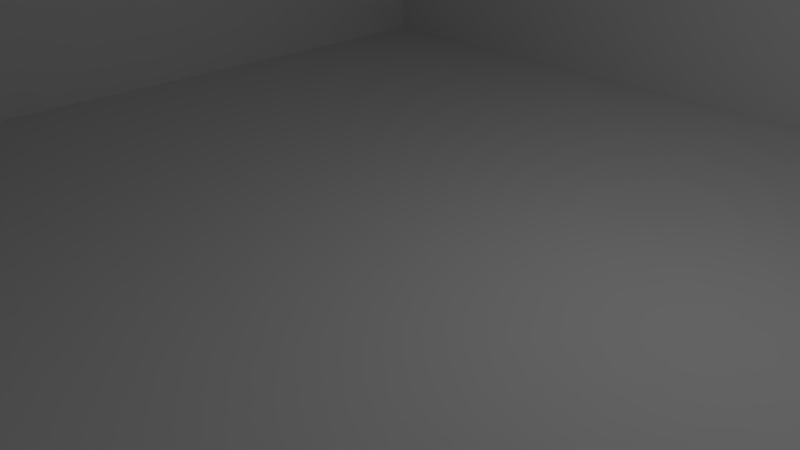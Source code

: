 # Source: legendarySwordRoom.blend  (saved by Blender 2.78.0; exported with 4.5.12 LTS)
import bpy
from mathutils import Matrix  # noqa: F401  (used for matrix-valued properties, if any)

bpy.ops.wm.read_factory_settings(use_empty=True)
scene = bpy.context.scene
scene.name = 'Scene'

# ---- collections
col_collection_1 = bpy.data.collections.new('Collection 1'); scene.collection.children.link(col_collection_1)

# ---- materials (node trees are filled in below, after node groups)
mat_material = bpy.data.materials.new('Material')
mat_material.alpha_threshold = 0.0
mat_material.use_transparent_shadow = False
mat_material.roughness = 0.5
mat_material.line_color = (0.0, 0.0, 0.0, 1.0)

# ---- material node trees

# ---- world
world_world = bpy.data.worlds.new('World'); scene.world = world_world
world_world.color = (0.05088, 0.05088, 0.05088)
world_world.use_sun_shadow = False
world_world.sun_shadow_jitter_overblur = 0.0
world_world.cycles.sampling_method = 'MANUAL'

# ---- cameras
cam_camera = bpy.data.cameras.new('Camera')
cam_camera.clip_end = 100.0
cam_camera.lens = 35.0
cam_camera.sensor_width = 32.0
cam_camera.sensor_height = 18.0
cam_camera.ortho_scale = 7.314
cam_camera.dof.focus_distance = 0.0
cam_camera.dof.aperture_fstop = 128.0

# ---- lights
light_lamp = bpy.data.lights.new('Lamp', 'POINT')
light_lamp.transmission_factor = 0.0
light_lamp.cutoff_distance = 30.0
light_lamp.energy = 100.0
light_lamp.shadow_buffer_clip_start = 1.001
light_lamp.shadow_soft_size = 0.1
light_lamp.shadow_maximum_resolution = 0.006
light_lamp.use_absolute_resolution = True

# ---- meshes
me_cube_004 = bpy.data.meshes.new('Cube.004')
me_cube_004.from_pydata([(1.0, 1.0, -1.0), (1.0, -1.0, -1.0), (-1.0, -1.0, -1.0), (-1.0, 1.0, -1.0), (1.0, 1.0, 1.0), (1.0, -1.0, 1.0), (-1.0, -1.0, 1.0), (-1.0, 1.0, 1.0)], [], [(0, 1, 2, 3), (4, 7, 6, 5), (0, 4, 5, 1), (1, 5, 6, 2), (2, 6, 7, 3), (4, 0, 3, 7)])
me_cube_004.materials.append(mat_material)
me_cube_004.use_remesh_preserve_volume = False
me_cube_004.use_remesh_preserve_attributes = False
me_cube_004.use_mirror_vertex_groups = False
me_cube_004.update()
me_cube_003 = bpy.data.meshes.new('Cube.003')
me_cube_003.from_pydata([(1.0, 1.0, -1.0), (1.0, -1.0, -1.0), (-1.0, -1.0, -1.0), (-1.0, 1.0, -1.0), (1.0, 1.0, 1.0), (1.0, -1.0, 1.0), (-1.0, -1.0, 1.0), (-1.0, 1.0, 1.0)], [], [(0, 1, 2, 3), (4, 7, 6, 5), (0, 4, 5, 1), (1, 5, 6, 2), (2, 6, 7, 3), (4, 0, 3, 7)])
me_cube_003.materials.append(mat_material)
me_cube_003.use_remesh_preserve_volume = False
me_cube_003.use_remesh_preserve_attributes = False
me_cube_003.use_mirror_vertex_groups = False
me_cube_003.update()
me_cube_002 = bpy.data.meshes.new('Cube.002')
me_cube_002.from_pydata([(1.0, 1.0, -1.0), (1.0, -1.0, -1.0), (-1.0, -1.0, -1.0), (-1.0, 1.0, -1.0), (1.0, 1.0, 1.0), (1.0, -1.0, 1.0), (-1.0, -1.0, 1.0), (-1.0, 1.0, 1.0)], [], [(0, 1, 2, 3), (4, 7, 6, 5), (0, 4, 5, 1), (1, 5, 6, 2), (2, 6, 7, 3), (4, 0, 3, 7)])
me_cube_002.materials.append(mat_material)
me_cube_002.use_remesh_preserve_volume = False
me_cube_002.use_remesh_preserve_attributes = False
me_cube_002.use_mirror_vertex_groups = False
me_cube_002.update()
me_cube_001 = bpy.data.meshes.new('Cube.001')
me_cube_001.from_pydata([(1.0, 1.0, -1.0), (1.0, -1.0, -1.0), (-1.0, -1.0, -1.0), (-1.0, 1.0, -1.0), (1.0, 1.0, 1.0), (1.0, -1.0, 1.0), (-1.0, -1.0, 1.0), (-1.0, 1.0, 1.0)], [], [(0, 1, 2, 3), (4, 7, 6, 5), (0, 4, 5, 1), (1, 5, 6, 2), (2, 6, 7, 3), (4, 0, 3, 7)])
me_cube_001.materials.append(mat_material)
me_cube_001.use_remesh_preserve_volume = False
me_cube_001.use_remesh_preserve_attributes = False
me_cube_001.use_mirror_vertex_groups = False
me_cube_001.update()
me_cube = bpy.data.meshes.new('Cube')
me_cube.from_pydata([(1.0, 1.0, -1.0), (1.0, -1.0, -1.0), (-1.0, -1.0, -1.0), (-1.0, 1.0, -1.0), (1.0, 1.0, 1.0), (1.0, -1.0, 1.0), (-1.0, -1.0, 1.0), (-1.0, 1.0, 1.0)], [], [(0, 1, 2, 3), (4, 7, 6, 5), (0, 4, 5, 1), (1, 5, 6, 2), (2, 6, 7, 3), (4, 0, 3, 7)])
me_cube.materials.append(mat_material)
me_cube.use_remesh_preserve_volume = False
me_cube.use_remesh_preserve_attributes = False
me_cube.use_mirror_vertex_groups = False
me_cube.update()

# ---- objects
ob_cube_004 = bpy.data.objects.new('Cube.004', me_cube_004)
ob_cube_003 = bpy.data.objects.new('Cube.003', me_cube_003)
ob_cube_002 = bpy.data.objects.new('Cube.002', me_cube_002)
ob_cube_001 = bpy.data.objects.new('Cube.001', me_cube_001)
ob_cube = bpy.data.objects.new('Cube', me_cube)
ob_lamp = bpy.data.objects.new('Lamp', light_lamp)
ob_camera = bpy.data.objects.new('Camera', cam_camera)

# ---- transforms, parenting, visibility, modifiers, constraints
ob_cube_004.location = (0.2773, 0.01353, 0.1132)
ob_cube_004.rotation_euler = (1.571, -1.571, 0.0)
ob_cube_004.scale = (0.09085, 8.117, 7.936)
ob_cube_004.lock_rotations_4d = False
ob_cube_004.empty_display_type = 'ARROWS'
ob_cube_004.lineart.crease_threshold = 0.0
ob_cube_003.location = (0.2773, 0.01353, 9.001)
ob_cube_003.rotation_euler = (1.571, -1.571, 0.0)
ob_cube_003.scale = (0.09085, 8.117, 7.936)
ob_cube_003.lock_rotations_4d = False
ob_cube_003.empty_display_type = 'ARROWS'
ob_cube_003.lineart.crease_threshold = 0.0
ob_cube_002.location = (0.2773, 8.031, 4.569)
ob_cube_002.rotation_euler = (0.0, -0.0, 1.571)
ob_cube_002.scale = (0.09085, 8.117, 4.531)
ob_cube_002.lock_rotations_4d = False
ob_cube_002.empty_display_type = 'ARROWS'
ob_cube_002.lineart.crease_threshold = 0.0
ob_cube_001.location = (0.2773, -7.989, 4.569)
ob_cube_001.rotation_euler = (0.0, -0.0, 1.571)
ob_cube_001.scale = (0.09085, 8.117, 4.531)
ob_cube_001.lock_rotations_4d = False
ob_cube_001.empty_display_type = 'ARROWS'
ob_cube_001.lineart.crease_threshold = 0.0
ob_cube.location = (-7.818, 0.0, 4.569)
ob_cube.scale = (0.09085, 8.117, 4.531)
ob_cube.lock_rotations_4d = False
ob_cube.empty_display_type = 'ARROWS'
ob_cube.lineart.crease_threshold = 0.0
ob_lamp.location = (4.076, 1.005, 5.904)
ob_lamp.rotation_euler = (0.6503, 0.05522, 1.866)
ob_lamp.lock_rotations_4d = False
ob_lamp.empty_display_type = 'ARROWS'
ob_lamp.color = (0.0, 0.0, 0.0, 0.0)
ob_lamp.lineart.crease_threshold = 0.0
ob_camera.location = (7.481, -6.508, 5.344)
ob_camera.rotation_euler = (1.109, 0.0, 0.8149)
ob_camera.lock_rotations_4d = False
ob_camera.empty_display_type = 'ARROWS'
ob_camera.color = (0.0, 0.0, 0.0, 0.0)
ob_camera.display_type = 'WIRE'
ob_camera.lineart.crease_threshold = 0.0

# ---- collection membership
col_collection_1.objects.link(ob_cube_004)
col_collection_1.objects.link(ob_cube_003)
col_collection_1.objects.link(ob_cube_002)
col_collection_1.objects.link(ob_cube_001)
col_collection_1.objects.link(ob_cube)
col_collection_1.objects.link(ob_lamp)
col_collection_1.objects.link(ob_camera)

# ---- scene / render settings (as saved in the file)
scene.camera = ob_camera
scene.frame_start = 1; scene.frame_end = 250; scene.frame_set(1)
scene.render.engine = 'BLENDER_EEVEE_NEXT'
scene.render.resolution_percentage = 50
scene.render.dither_intensity = 0.0
scene.cycles.use_denoising = False
scene.cycles.samples = 128
scene.cycles.sampling_pattern = 'TABULATED_SOBOL'
scene.cycles.light_sampling_threshold = 0.0
scene.cycles.use_adaptive_sampling = False
scene.cycles.use_light_tree = False
scene.cycles.blur_glossy = 0.0
scene.cycles.sample_clamp_indirect = 0.0
scene.view_settings.view_transform = 'Standard'
bpy.context.view_layer.update()
